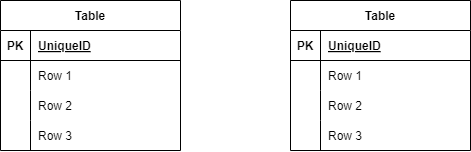

The diagram above was exported from draw.io. Its source (the exported page's mxGraphModel, read from the mxfile embedded in the PNG):
<mxGraphModel dx="816" dy="636" grid="1" gridSize="10" guides="1" tooltips="1" connect="1" arrows="1" fold="1" page="1" pageScale="1" pageWidth="1169" pageHeight="827" background="#ffffff" math="0" shadow="0">
  <root>
    <mxCell id="0" />
    <mxCell id="1" parent="0" />
    <mxCell id="15" value="Table" style="shape=table;startSize=30;container=1;collapsible=1;childLayout=tableLayout;fixedRows=1;rowLines=0;fontStyle=1;align=center;resizeLast=1;swimlaneFillColor=default;labelBackgroundColor=#FFFFFF;labelBorderColor=none;" vertex="1" parent="1">
      <mxGeometry x="470" y="130" width="180" height="150" as="geometry" />
    </mxCell>
    <mxCell id="16" value="" style="shape=tableRow;horizontal=0;startSize=0;swimlaneHead=0;swimlaneBody=0;fillColor=none;collapsible=0;dropTarget=0;points=[[0,0.5],[1,0.5]];portConstraint=eastwest;top=0;left=0;right=0;bottom=1;" vertex="1" parent="15">
      <mxGeometry y="30" width="180" height="30" as="geometry" />
    </mxCell>
    <mxCell id="17" value="PK" style="shape=partialRectangle;connectable=0;fillColor=none;top=0;left=0;bottom=0;right=0;fontStyle=1;overflow=hidden;" vertex="1" parent="16">
      <mxGeometry width="30" height="30" as="geometry">
        <mxRectangle width="30" height="30" as="alternateBounds" />
      </mxGeometry>
    </mxCell>
    <mxCell id="18" value="UniqueID" style="shape=partialRectangle;connectable=0;fillColor=none;top=0;left=0;bottom=0;right=0;align=left;spacingLeft=6;fontStyle=5;overflow=hidden;" vertex="1" parent="16">
      <mxGeometry x="30" width="150" height="30" as="geometry">
        <mxRectangle width="150" height="30" as="alternateBounds" />
      </mxGeometry>
    </mxCell>
    <mxCell id="19" value="" style="shape=tableRow;horizontal=0;startSize=0;swimlaneHead=0;swimlaneBody=0;fillColor=none;collapsible=0;dropTarget=0;points=[[0,0.5],[1,0.5]];portConstraint=eastwest;top=0;left=0;right=0;bottom=0;" vertex="1" parent="15">
      <mxGeometry y="60" width="180" height="30" as="geometry" />
    </mxCell>
    <mxCell id="20" value="" style="shape=partialRectangle;connectable=0;fillColor=none;top=0;left=0;bottom=0;right=0;editable=1;overflow=hidden;" vertex="1" parent="19">
      <mxGeometry width="30" height="30" as="geometry">
        <mxRectangle width="30" height="30" as="alternateBounds" />
      </mxGeometry>
    </mxCell>
    <mxCell id="21" value="Row 1" style="shape=partialRectangle;connectable=0;fillColor=none;top=0;left=0;bottom=0;right=0;align=left;spacingLeft=6;overflow=hidden;" vertex="1" parent="19">
      <mxGeometry x="30" width="150" height="30" as="geometry">
        <mxRectangle width="150" height="30" as="alternateBounds" />
      </mxGeometry>
    </mxCell>
    <mxCell id="22" value="" style="shape=tableRow;horizontal=0;startSize=0;swimlaneHead=0;swimlaneBody=0;fillColor=none;collapsible=0;dropTarget=0;points=[[0,0.5],[1,0.5]];portConstraint=eastwest;top=0;left=0;right=0;bottom=0;" vertex="1" parent="15">
      <mxGeometry y="90" width="180" height="30" as="geometry" />
    </mxCell>
    <mxCell id="23" value="" style="shape=partialRectangle;connectable=0;fillColor=none;top=0;left=0;bottom=0;right=0;editable=1;overflow=hidden;" vertex="1" parent="22">
      <mxGeometry width="30" height="30" as="geometry">
        <mxRectangle width="30" height="30" as="alternateBounds" />
      </mxGeometry>
    </mxCell>
    <mxCell id="24" value="Row 2" style="shape=partialRectangle;connectable=0;fillColor=none;top=0;left=0;bottom=0;right=0;align=left;spacingLeft=6;overflow=hidden;" vertex="1" parent="22">
      <mxGeometry x="30" width="150" height="30" as="geometry">
        <mxRectangle width="150" height="30" as="alternateBounds" />
      </mxGeometry>
    </mxCell>
    <mxCell id="25" value="" style="shape=tableRow;horizontal=0;startSize=0;swimlaneHead=0;swimlaneBody=0;fillColor=none;collapsible=0;dropTarget=0;points=[[0,0.5],[1,0.5]];portConstraint=eastwest;top=0;left=0;right=0;bottom=0;" vertex="1" parent="15">
      <mxGeometry y="120" width="180" height="30" as="geometry" />
    </mxCell>
    <mxCell id="26" value="" style="shape=partialRectangle;connectable=0;fillColor=none;top=0;left=0;bottom=0;right=0;editable=1;overflow=hidden;" vertex="1" parent="25">
      <mxGeometry width="30" height="30" as="geometry">
        <mxRectangle width="30" height="30" as="alternateBounds" />
      </mxGeometry>
    </mxCell>
    <mxCell id="27" value="Row 3" style="shape=partialRectangle;connectable=0;fillColor=none;top=0;left=0;bottom=0;right=0;align=left;spacingLeft=6;overflow=hidden;" vertex="1" parent="25">
      <mxGeometry x="30" width="150" height="30" as="geometry">
        <mxRectangle width="150" height="30" as="alternateBounds" />
      </mxGeometry>
    </mxCell>
    <mxCell id="2" value="Table" style="shape=table;startSize=30;container=1;collapsible=1;childLayout=tableLayout;fixedRows=1;rowLines=0;fontStyle=1;align=center;resizeLast=1;fillColor=default;swimlaneFillColor=default;labelBackgroundColor=#FFFFFF;" vertex="1" parent="1">
      <mxGeometry x="180" y="130" width="180" height="150" as="geometry" />
    </mxCell>
    <mxCell id="3" value="" style="shape=tableRow;horizontal=0;startSize=0;swimlaneHead=0;swimlaneBody=0;fillColor=none;collapsible=0;dropTarget=0;points=[[0,0.5],[1,0.5]];portConstraint=eastwest;top=0;left=0;right=0;bottom=1;" vertex="1" parent="2">
      <mxGeometry y="30" width="180" height="30" as="geometry" />
    </mxCell>
    <mxCell id="4" value="PK" style="shape=partialRectangle;connectable=0;fillColor=none;top=0;left=0;bottom=0;right=0;fontStyle=1;overflow=hidden;" vertex="1" parent="3">
      <mxGeometry width="30" height="30" as="geometry">
        <mxRectangle width="30" height="30" as="alternateBounds" />
      </mxGeometry>
    </mxCell>
    <mxCell id="5" value="UniqueID" style="shape=partialRectangle;connectable=0;fillColor=none;top=0;left=0;bottom=0;right=0;align=left;spacingLeft=6;fontStyle=5;overflow=hidden;" vertex="1" parent="3">
      <mxGeometry x="30" width="150" height="30" as="geometry">
        <mxRectangle width="150" height="30" as="alternateBounds" />
      </mxGeometry>
    </mxCell>
    <mxCell id="6" value="" style="shape=tableRow;horizontal=0;startSize=0;swimlaneHead=0;swimlaneBody=0;fillColor=none;collapsible=0;dropTarget=0;points=[[0,0.5],[1,0.5]];portConstraint=eastwest;top=0;left=0;right=0;bottom=0;" vertex="1" parent="2">
      <mxGeometry y="60" width="180" height="30" as="geometry" />
    </mxCell>
    <mxCell id="7" value="" style="shape=partialRectangle;connectable=0;fillColor=none;top=0;left=0;bottom=0;right=0;editable=1;overflow=hidden;" vertex="1" parent="6">
      <mxGeometry width="30" height="30" as="geometry">
        <mxRectangle width="30" height="30" as="alternateBounds" />
      </mxGeometry>
    </mxCell>
    <mxCell id="8" value="Row 1" style="shape=partialRectangle;connectable=0;fillColor=none;top=0;left=0;bottom=0;right=0;align=left;spacingLeft=6;overflow=hidden;" vertex="1" parent="6">
      <mxGeometry x="30" width="150" height="30" as="geometry">
        <mxRectangle width="150" height="30" as="alternateBounds" />
      </mxGeometry>
    </mxCell>
    <mxCell id="9" value="" style="shape=tableRow;horizontal=0;startSize=0;swimlaneHead=0;swimlaneBody=0;fillColor=none;collapsible=0;dropTarget=0;points=[[0,0.5],[1,0.5]];portConstraint=eastwest;top=0;left=0;right=0;bottom=0;" vertex="1" parent="2">
      <mxGeometry y="90" width="180" height="30" as="geometry" />
    </mxCell>
    <mxCell id="10" value="" style="shape=partialRectangle;connectable=0;fillColor=none;top=0;left=0;bottom=0;right=0;editable=1;overflow=hidden;" vertex="1" parent="9">
      <mxGeometry width="30" height="30" as="geometry">
        <mxRectangle width="30" height="30" as="alternateBounds" />
      </mxGeometry>
    </mxCell>
    <mxCell id="11" value="Row 2" style="shape=partialRectangle;connectable=0;fillColor=none;top=0;left=0;bottom=0;right=0;align=left;spacingLeft=6;overflow=hidden;" vertex="1" parent="9">
      <mxGeometry x="30" width="150" height="30" as="geometry">
        <mxRectangle width="150" height="30" as="alternateBounds" />
      </mxGeometry>
    </mxCell>
    <mxCell id="12" value="" style="shape=tableRow;horizontal=0;startSize=0;swimlaneHead=0;swimlaneBody=0;fillColor=none;collapsible=0;dropTarget=0;points=[[0,0.5],[1,0.5]];portConstraint=eastwest;top=0;left=0;right=0;bottom=0;" vertex="1" parent="2">
      <mxGeometry y="120" width="180" height="30" as="geometry" />
    </mxCell>
    <mxCell id="13" value="" style="shape=partialRectangle;connectable=0;fillColor=none;top=0;left=0;bottom=0;right=0;editable=1;overflow=hidden;" vertex="1" parent="12">
      <mxGeometry width="30" height="30" as="geometry">
        <mxRectangle width="30" height="30" as="alternateBounds" />
      </mxGeometry>
    </mxCell>
    <mxCell id="14" value="Row 3" style="shape=partialRectangle;connectable=0;fillColor=none;top=0;left=0;bottom=0;right=0;align=left;spacingLeft=6;overflow=hidden;" vertex="1" parent="12">
      <mxGeometry x="30" width="150" height="30" as="geometry">
        <mxRectangle width="150" height="30" as="alternateBounds" />
      </mxGeometry>
    </mxCell>
  </root>
</mxGraphModel>